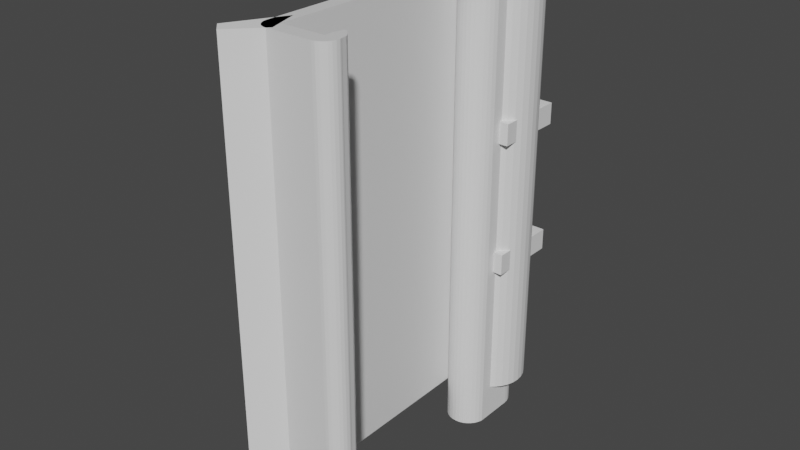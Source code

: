 # Source: Butzkastenverschluss.blend  (saved by Blender 2.82.7; exported with 4.5.12 LTS)
import bpy
from mathutils import Matrix  # noqa: F401  (used for matrix-valued properties, if any)

bpy.ops.wm.read_factory_settings(use_empty=True)
scene = bpy.context.scene
scene.name = 'Scene'

# ---- collections
col_collection = bpy.data.collections.new('Collection'); scene.collection.children.link(col_collection)

# ---- materials (node trees are filled in below, after node groups)
mat_material = bpy.data.materials.new('Material')
mat_material.alpha_threshold = 0.0
mat_material.use_transparent_shadow = False
mat_material.line_color = (0.0, 0.0, 0.0, 1.0)

# ---- material node trees
mat_material.use_nodes = True; mat_material.node_tree.nodes.clear()
_N = mat_material.node_tree.nodes; _L = mat_material.node_tree.links
n0 = _N.new('ShaderNodeOutputMaterial'); n0.name = 'Material Output'; n0.location = (300, 300)
n1 = _N.new('ShaderNodeBsdfPrincipled'); n1.name = 'Principled BSDF'; n1.location = (10, 300)
n1.distribution = 'GGX'
n1.subsurface_method = 'BURLEY'
n1.inputs[2].default_value = 0.4
n1.inputs[3].default_value = 1.45
n1.inputs[27].default_value = (0.0, 0.0, 0.0, 1.0)
n1.inputs[28].default_value = 1.0
_L.new(n1.outputs[0], n0.inputs[0])
n0.is_active_output = True

# ---- world
world_world = bpy.data.worlds.new('World'); scene.world = world_world
world_world.use_nodes = True; world_world.node_tree.nodes.clear()
_N = world_world.node_tree.nodes; _L = world_world.node_tree.links
n0 = _N.new('ShaderNodeOutputWorld'); n0.name = 'World Output'; n0.location = (300, 300)
n1 = _N.new('ShaderNodeBackground'); n1.name = 'Background'; n1.location = (10, 300)
n1.inputs[0].default_value = (0.05088, 0.05088, 0.05088, 1.0)
_L.new(n1.outputs[0], n0.inputs[0])
n0.is_active_output = True
world_world.color = (0.05088, 0.05088, 0.05088)
world_world.use_sun_shadow = False
world_world.sun_shadow_jitter_overblur = 0.0

# ---- meshes
me_cube = bpy.data.meshes.new('Cube')
me_cube.from_pydata([(1.0, 1.0, 1.0), (1.0, 1.0, -1.0), (1.0, -1.219, 1.0), (1.0, -1.219, -1.0), (-1.0, 1.0, 1.0), (-1.0, 1.0, -1.0), (-1.0, -1.219, 1.0), (-1.0, -1.219, -1.0), (-1.0, -1.416, -1.0), (-1.0, -1.416, 1.0), (1.0, -1.416, 1.0), (1.0, -1.416, -1.0), (1.0, -1.554, 1.0), (1.0, -1.554, -1.0), (7.169, -1.416, 1.0), (7.169, -1.416, -1.0), (7.169, -1.554, 1.0), (7.169, -1.554, -1.0), (9.247, -1.416, 1.0), (9.247, -1.416, -1.0), (9.247, -1.416, 1.0), (8.448, -1.284, 1.0), (9.227, -1.404, 1.0), (9.168, -1.39, 1.0), (9.073, -1.343, 1.0), (8.947, -1.327, 1.0), (8.795, -1.312, 1.0), (8.626, -1.297, 1.0), (8.448, -1.284, -1.0), (9.247, -1.416, -1.0), (8.626, -1.297, -1.0), (8.795, -1.312, -1.0), (8.947, -1.327, -1.0), (9.073, -1.343, -1.0), (9.168, -1.39, -1.0), (9.227, -1.404, -1.0), (0.9936, -1.554, -1.0), (-1.0, -1.416, -1.0), (0.55, -1.551, -1.0), (0.1286, -1.54, -1.0), (-0.2494, -1.524, -1.0), (-0.5651, -1.502, -1.0), (2.413, -1.476, -1.0), (-0.95, -1.446, -1.0), (-1.0, -1.416, 1.0), (0.9936, -1.554, 1.0), (-0.95, -1.446, 1.0), (-0.8026, -1.476, 1.0), (-0.5651, -1.502, 1.0), (-0.2494, -1.524, 1.0), (0.1286, -1.54, 1.0), (0.55, -1.551, 1.0), (7.254, -1.554, 1.0), (9.247, -1.416, 1.0), (7.698, -1.551, 1.0), (8.119, -1.54, 1.0), (8.497, -1.524, 1.0), (8.813, -1.502, 1.0), (9.05, -1.476, 1.0), (9.198, -1.446, 1.0), (9.247, -1.416, -1.0), (7.254, -1.554, -1.0), (9.198, -1.446, -1.0), (9.05, -1.476, -1.0), (8.813, -1.502, -1.0), (8.497, -1.524, -1.0), (8.119, -1.54, -1.0), (7.698, -1.551, -1.0), (7.988, -1.254, 1.0), (7.169, -1.416, 1.0), (7.806, -1.247, 1.0), (7.633, -1.249, 1.0), (7.478, -1.261, 1.0), (7.348, -1.281, 1.0), (7.25, -1.31, 1.0), (7.19, -1.344, 1.0), (7.169, -1.416, -1.0), (7.988, -1.254, -1.0), (7.19, -1.344, -1.0), (7.25, -1.31, -1.0), (7.348, -1.281, -1.0), (7.478, -1.261, -1.0), (7.633, -1.249, -1.0), (7.806, -1.247, -1.0)], [], [(0, 4, 6, 2), (6, 7, 8, 9), (7, 6, 4, 5), (5, 1, 3, 7), (1, 0, 2, 3), (5, 4, 0, 1), (16, 17, 61, 52), (7, 3, 11, 8), (2, 6, 9, 10), (3, 2, 10, 11), (8, 11, 13, 36, 38, 39, 40, 41, 42, 43, 37), (13, 12, 45, 36), (10, 9, 44, 46, 47, 48, 49, 50, 51, 45, 12), (10, 12, 16, 14), (17, 15, 19, 60, 62, 63, 64, 65, 66, 67, 61), (12, 13, 17, 16), (11, 10, 14, 15), (13, 11, 15, 17), (14, 16, 52, 54, 55, 56, 57, 58, 59, 53, 18), (19, 18, 53, 60), (19, 15, 76, 78, 79, 80, 81, 82, 83, 77, 28, 30, 31, 32, 33, 34, 35, 29), (18, 19, 29, 20), (14, 18, 20, 22, 23, 24, 25, 26, 27, 21, 68, 70, 71, 72, 73, 74, 75, 69), (20, 29, 35, 22), (22, 35, 34, 23), (23, 34, 33, 24), (24, 33, 32, 25), (25, 32, 31, 26), (26, 31, 30, 27), (27, 30, 28, 21), (15, 14, 69, 76), (36, 45, 51, 38), (38, 51, 50, 39), (39, 50, 49, 40), (40, 49, 48, 41), (41, 48, 47, 42), (42, 47, 46, 43), (43, 46, 44, 37), (52, 61, 67, 54), (54, 67, 66, 55), (55, 66, 65, 56), (56, 65, 64, 57), (57, 64, 63, 58), (58, 63, 62, 59), (59, 62, 60, 53), (9, 8, 37, 44), (68, 77, 83, 70), (70, 83, 82, 71), (71, 82, 81, 72), (72, 81, 80, 73), (73, 80, 79, 74), (74, 79, 78, 75), (75, 78, 76, 69), (77, 68, 21, 28)])
_uv = me_cube.uv_layers.new(name='UVMap')
_uv.uv.foreach_set('vector', [0.625, 0.5, 0.875, 0.5, 0.875, 0.75, 0.625, 0.75, 0.625, 0.0, 0.375, 0.0, 0.375, 0.0, 0.625, 0.0, 0.375, 0.0, 0.625, 0.0, 0.625, 0.25, 0.375, 0.25, 0.125, 0.5, 0.375, 0.5, 0.375, 0.75, 0.125, 0.75, 0.375, 0.5, 0.625, 0.5, 0.625, 0.75, 0.375, 0.75, 0.375, 0.25, 0.625, 0.25, 0.625, 0.5, 0.375, 0.5, 0.625, 0.75, 0.375, 0.75, 0.375, 0.75, 0.625, 0.75, 0.125, 0.75, 0.375, 0.75, 0.375, 0.75, 0.125, 0.75, 0.625, 0.75, 0.875, 0.75, 0.875, 0.75, 0.625, 0.75, 0.375, 0.75, 0.625, 0.75, 0.625, 0.75, 0.375, 0.75, 0.125, 0.75, 0.375, 0.75, 0.375, 0.75, 0.3742, 0.75, 0.3187, 0.75, 0.2661, 0.75, 0.2188, 0.75, 0.1794, 0.75, 0.1497, 0.75, 0.1312, 0.75, 0.125, 0.75, 0.375, 0.75, 0.625, 0.75, 0.625, 0.7508, 0.375, 0.7508, 0.625, 0.75, 0.875, 0.75, 0.875, 0.75, 0.8688, 0.75, 0.8503, 0.75, 0.8206, 0.75, 0.7812, 0.75, 0.7339, 0.75, 0.6813, 0.75, 0.6258, 0.75, 0.625, 0.75, 0.625, 0.75, 0.625, 0.75, 0.625, 0.75, 0.625, 0.75, 0.375, 0.75, 0.375, 0.75, 0.375, 0.75, 0.375, 0.75, 0.375, 0.75, 0.375, 0.75, 0.375, 0.75, 0.375, 0.75, 0.375, 0.75, 0.375, 0.75, 0.375, 0.75, 0.625, 0.75, 0.375, 0.75, 0.375, 0.75, 0.625, 0.75, 0.375, 0.75, 0.625, 0.75, 0.625, 0.75, 0.375, 0.75, 0.375, 0.75, 0.375, 0.75, 0.375, 0.75, 0.375, 0.75, 0.625, 0.75, 0.625, 0.75, 0.625, 0.75, 0.625, 0.75, 0.625, 0.75, 0.625, 0.75, 0.625, 0.75, 0.625, 0.75, 0.625, 0.75, 0.625, 0.75, 0.625, 0.75, 0.375, 0.75, 0.625, 0.75, 0.625, 0.75, 0.375, 0.75, 0.375, 0.75, 0.375, 0.75, 0.375, 0.75, 0.375, 0.75, 0.375, 0.75, 0.375, 0.75, 0.375, 0.75, 0.375, 0.75, 0.375, 0.75, 0.375, 0.75, 0.375, 0.75, 0.375, 0.75, 0.375, 0.75, 0.375, 0.75, 0.375, 0.75, 0.375, 0.75, 0.375, 0.75, 0.375, 0.75, 0.625, 0.75, 0.375, 0.75, 0.375, 0.75, 0.625, 0.75, 0.625, 0.75, 0.625, 0.75, 0.625, 0.75, 0.625, 0.75, 0.625, 0.75, 0.625, 0.75, 0.625, 0.75, 0.625, 0.75, 0.625, 0.75, 0.625, 0.75, 0.625, 0.75, 0.625, 0.75, 0.625, 0.75, 0.625, 0.75, 0.625, 0.75, 0.625, 0.75, 0.625, 0.75, 0.625, 0.75, 0.625, 0.75, 0.375, 0.75, 0.375, 0.75, 0.625, 0.75, 0.625, 0.75, 0.375, 0.75, 0.375, 0.75, 0.625, 0.75, 0.625, 0.75, 0.375, 0.75, 0.375, 0.75, 0.625, 0.75, 0.625, 0.75, 0.375, 0.75, 0.375, 0.75, 0.625, 0.75, 0.625, 0.75, 0.375, 0.75, 0.375, 0.75, 0.625, 0.75, 0.625, 0.75, 0.375, 0.75, 0.375, 0.75, 0.625, 0.75, 0.625, 0.75, 0.375, 0.75, 0.375, 0.75, 0.625, 0.75, 0.375, 0.75, 0.625, 0.75, 0.625, 0.75, 0.375, 0.75, 0.375, 0.7508, 0.625, 0.7508, 0.625, 0.8063, 0.375, 0.8063, 0.375, 0.8063, 0.625, 0.8063, 0.625, 0.8589, 0.375, 0.8589, 0.375, 0.8589, 0.625, 0.8589, 0.625, 0.9062, 0.375, 0.9062, 0.375, 0.9062, 0.625, 0.9062, 0.625, 1.0, 0.375, 1.0, 0.375, 0.0, 0.625, 0.0, 0.625, 0.0, 0.375, 0.0, 0.375, 0.0, 0.625, 0.0, 0.625, 0.0, 0.375, 0.0, 0.375, 0.0, 0.625, 0.0, 0.625, 0.0, 0.375, 0.0, 0.625, 0.75, 0.375, 0.75, 0.375, 0.75, 0.625, 0.75, 0.625, 0.75, 0.375, 0.75, 0.375, 0.75, 0.625, 0.75, 0.625, 0.75, 0.375, 0.75, 0.375, 0.75, 0.625, 0.75, 0.625, 0.75, 0.375, 0.75, 0.375, 0.75, 0.625, 0.75, 0.625, 0.75, 0.375, 0.75, 0.375, 0.75, 0.625, 0.75, 0.625, 0.75, 0.375, 0.75, 0.375, 0.75, 0.625, 0.75, 0.625, 0.75, 0.375, 0.75, 0.375, 0.75, 0.625, 0.75, 0.625, 0.0, 0.375, 0.0, 0.375, 0.0, 0.625, 0.0, 0.625, 0.75, 0.375, 0.75, 0.375, 0.75, 0.625, 0.75, 0.625, 0.75, 0.375, 0.75, 0.375, 0.75, 0.625, 0.75, 0.625, 0.75, 0.375, 0.75, 0.375, 0.75, 0.625, 0.75, 0.625, 0.75, 0.375, 0.75, 0.375, 0.75, 0.625, 0.75, 0.625, 0.75, 0.375, 0.75, 0.375, 0.75, 0.625, 0.75, 0.625, 0.75, 0.375, 0.75, 0.375, 0.75, 0.625, 0.75, 0.625, 0.75, 0.375, 0.75, 0.375, 0.75, 0.625, 0.75, 0.375, 0.75, 0.625, 0.75, 0.625, 0.75, 0.375, 0.75])
me_cube.materials.append(mat_material)
me_cube.use_remesh_preserve_volume = False
me_cube.use_remesh_preserve_attributes = False
me_cube.use_mirror_vertex_groups = False
me_cube.update()
me_cylinder = bpy.data.meshes.new('Cylinder')
me_cylinder.from_pydata([(0.0, 100.0, -100.0), (0.0, 100.0, 100.0), (19.51, 98.08, -100.0), (19.51, 98.08, 100.0), (38.27, 92.39, -100.0), (38.27, 92.39, 100.0), (55.56, 83.15, -100.0), (55.56, 83.15, 100.0), (70.71, 70.71, -100.0), (70.71, 70.71, 100.0), (83.15, 55.56, -100.0), (83.15, 55.56, 100.0), (92.39, 38.27, -100.0), (92.39, 38.27, 100.0), (98.08, 19.51, -100.0), (98.08, 19.51, 100.0), (100.0, 7.55e-06, -100.0), (100.0, 7.55e-06, 100.0), (98.08, -19.51, -100.0), (98.08, -19.51, 100.0), (92.39, -38.27, -100.0), (92.39, -38.27, 100.0), (83.15, -55.56, -100.0), (83.15, -55.56, 100.0), (70.71, -70.71, -100.0), (70.71, -70.71, 100.0), (55.56, -83.15, -100.0), (55.56, -83.15, 100.0), (38.27, -92.39, -100.0), (38.27, -92.39, 100.0), (19.51, -98.08, -100.0), (19.51, -98.08, 100.0), (-3.258e-05, -100.0, -100.0), (-3.258e-05, -100.0, 100.0), (-19.51, -98.08, -100.0), (-19.51, -98.08, 100.0), (-38.27, -92.39, -100.0), (-38.27, -92.39, 100.0), (-55.56, -83.15, -100.0), (-55.56, -83.15, 100.0), (-70.71, -70.71, -100.0), (-70.71, -70.71, 100.0), (-83.15, -55.56, -100.0), (-83.15, -55.56, 100.0), (-92.39, -38.27, -100.0), (-92.39, -38.27, 100.0), (-98.08, -19.51, -100.0), (-98.08, -19.51, 100.0), (-100.0, 9.656e-05, -100.0), (-100.0, 9.656e-05, 100.0), (-98.08, 19.51, -100.0), (-98.08, 19.51, 100.0), (-92.39, 38.27, -100.0), (-92.39, 38.27, 100.0), (-83.15, 55.56, -100.0), (-83.15, 55.56, 100.0), (-70.71, 70.71, -100.0), (-70.71, 70.71, 100.0), (-55.56, 83.15, -100.0), (-55.56, 83.15, 100.0), (-38.27, 92.39, -100.0), (-38.27, 92.39, 100.0), (-19.51, 98.08, -100.0), (-19.51, 98.08, 100.0)], [], [(0, 1, 3, 2), (2, 3, 5, 4), (4, 5, 7, 6), (6, 7, 9, 8), (8, 9, 11, 10), (10, 11, 13, 12), (12, 13, 15, 14), (14, 15, 17, 16), (16, 17, 19, 18), (18, 19, 21, 20), (20, 21, 23, 22), (22, 23, 25, 24), (24, 25, 27, 26), (26, 27, 29, 28), (28, 29, 31, 30), (30, 31, 33, 32), (32, 33, 35, 34), (34, 35, 37, 36), (36, 37, 39, 38), (38, 39, 41, 40), (40, 41, 43, 42), (42, 43, 45, 44), (44, 45, 47, 46), (46, 47, 49, 48), (48, 49, 51, 50), (50, 51, 53, 52), (52, 53, 55, 54), (54, 55, 57, 56), (56, 57, 59, 58), (58, 59, 61, 60), (3, 1, 63, 61, 59, 57, 55, 53, 51, 49, 47, 45, 43, 41, 39, 37, 35, 33, 31, 29, 27, 25, 23, 21, 19, 17, 15, 13, 11, 9, 7, 5), (60, 61, 63, 62), (62, 63, 1, 0), (0, 2, 4, 6, 8, 10, 12, 14, 16, 18, 20, 22, 24, 26, 28, 30, 32, 34, 36, 38, 40, 42, 44, 46, 48, 50, 52, 54, 56, 58, 60, 62)])
_uv = me_cylinder.uv_layers.new(name='UVMap')
_uv.uv.foreach_set('vector', [1.0, 0.5, 1.0, 1.0, 0.9688, 1.0, 0.9688, 0.5, 0.9688, 0.5, 0.9688, 1.0, 0.9375, 1.0, 0.9375, 0.5, 0.9375, 0.5, 0.9375, 1.0, 0.9062, 1.0, 0.9062, 0.5, 0.9062, 0.5, 0.9062, 1.0, 0.875, 1.0, 0.875, 0.5, 0.875, 0.5, 0.875, 1.0, 0.8438, 1.0, 0.8438, 0.5, 0.8438, 0.5, 0.8438, 1.0, 0.8125, 1.0, 0.8125, 0.5, 0.8125, 0.5, 0.8125, 1.0, 0.7812, 1.0, 0.7812, 0.5, 0.7812, 0.5, 0.7812, 1.0, 0.75, 1.0, 0.75, 0.5, 0.75, 0.5, 0.75, 1.0, 0.7188, 1.0, 0.7188, 0.5, 0.7188, 0.5, 0.7188, 1.0, 0.6875, 1.0, 0.6875, 0.5, 0.6875, 0.5, 0.6875, 1.0, 0.6562, 1.0, 0.6562, 0.5, 0.6562, 0.5, 0.6562, 1.0, 0.625, 1.0, 0.625, 0.5, 0.625, 0.5, 0.625, 1.0, 0.5938, 1.0, 0.5938, 0.5, 0.5938, 0.5, 0.5938, 1.0, 0.5625, 1.0, 0.5625, 0.5, 0.5625, 0.5, 0.5625, 1.0, 0.5312, 1.0, 0.5312, 0.5, 0.5312, 0.5, 0.5312, 1.0, 0.5, 1.0, 0.5, 0.5, 0.5, 0.5, 0.5, 1.0, 0.4688, 1.0, 0.4688, 0.5, 0.4688, 0.5, 0.4688, 1.0, 0.4375, 1.0, 0.4375, 0.5, 0.4375, 0.5, 0.4375, 1.0, 0.4062, 1.0, 0.4062, 0.5, 0.4062, 0.5, 0.4062, 1.0, 0.375, 1.0, 0.375, 0.5, 0.375, 0.5, 0.375, 1.0, 0.3438, 1.0, 0.3438, 0.5, 0.3438, 0.5, 0.3438, 1.0, 0.3125, 1.0, 0.3125, 0.5, 0.3125, 0.5, 0.3125, 1.0, 0.2812, 1.0, 0.2812, 0.5, 0.2812, 0.5, 0.2812, 1.0, 0.25, 1.0, 0.25, 0.5, 0.25, 0.5, 0.25, 1.0, 0.2188, 1.0, 0.2188, 0.5, 0.2188, 0.5, 0.2188, 1.0, 0.1875, 1.0, 0.1875, 0.5, 0.1875, 0.5, 0.1875, 1.0, 0.1562, 1.0, 0.1562, 0.5, 0.1562, 0.5, 0.1562, 1.0, 0.125, 1.0, 0.125, 0.5, 0.125, 0.5, 0.125, 1.0, 0.09375, 1.0, 0.09375, 0.5, 0.09375, 0.5, 0.09375, 1.0, 0.0625, 1.0, 0.0625, 0.5, 0.2968, 0.4854, 0.25, 0.49, 0.2032, 0.4854, 0.1582, 0.4717, 0.1167, 0.4496, 0.08029, 0.4197, 0.05045, 0.3833, 0.02827, 0.3418, 0.01461, 0.2968, 0.01, 0.25, 0.01461, 0.2032, 0.02827, 0.1582, 0.05045, 0.1167, 0.08029, 0.08029, 0.1167, 0.05045, 0.1582, 0.02827, 0.2032, 0.01461, 0.25, 0.01, 0.2968, 0.01461, 0.3418, 0.02827, 0.3833, 0.05045, 0.4197, 0.08029, 0.4496, 0.1167, 0.4717, 0.1582, 0.4854, 0.2032, 0.49, 0.25, 0.4854, 0.2968, 0.4717, 0.3418, 0.4496, 0.3833, 0.4197, 0.4197, 0.3833, 0.4496, 0.3418, 0.4717, 0.0625, 0.5, 0.0625, 1.0, 0.03125, 1.0, 0.03125, 0.5, 0.03125, 0.5, 0.03125, 1.0, 0.0, 1.0, 0.0, 0.5, 0.75, 0.49, 0.7968, 0.4854, 0.8418, 0.4717, 0.8833, 0.4496, 0.9197, 0.4197, 0.9496, 0.3833, 0.9717, 0.3418, 0.9854, 0.2968, 0.99, 0.25, 0.9854, 0.2032, 0.9717, 0.1582, 0.9496, 0.1167, 0.9197, 0.08029, 0.8833, 0.05045, 0.8418, 0.02827, 0.7968, 0.01461, 0.75, 0.01, 0.7032, 0.01461, 0.6582, 0.02827, 0.6167, 0.05045, 0.5803, 0.08029, 0.5504, 0.1167, 0.5283, 0.1582, 0.5146, 0.2032, 0.51, 0.25, 0.5146, 0.2968, 0.5283, 0.3418, 0.5504, 0.3833, 0.5803, 0.4197, 0.6167, 0.4496, 0.6582, 0.4717, 0.7032, 0.4854])
me_cylinder.use_remesh_fix_poles = True
me_cylinder.use_remesh_preserve_attributes = False
me_cylinder.use_mirror_vertex_groups = False
me_cylinder.update()
me_cube_001 = bpy.data.meshes.new('Cube.001')
me_cube_001.from_pydata([(-100.0, -100.0, -100.0), (-100.0, -100.0, 100.0), (-100.0, 100.0, -100.0), (-100.0, 100.0, 100.0), (100.0, -100.0, -100.0), (100.0, -100.0, 100.0), (100.0, 100.0, -100.0), (100.0, 100.0, 100.0)], [], [(0, 1, 3, 2), (2, 3, 7, 6), (6, 7, 5, 4), (4, 5, 1, 0), (2, 6, 4, 0), (7, 3, 1, 5)])
_uv = me_cube_001.uv_layers.new(name='UVMap')
_uv.uv.foreach_set('vector', [0.375, 0.0, 0.625, 0.0, 0.625, 0.25, 0.375, 0.25, 0.375, 0.25, 0.625, 0.25, 0.625, 0.5, 0.375, 0.5, 0.375, 0.5, 0.625, 0.5, 0.625, 0.75, 0.375, 0.75, 0.375, 0.75, 0.625, 0.75, 0.625, 1.0, 0.375, 1.0, 0.125, 0.5, 0.375, 0.5, 0.375, 0.75, 0.125, 0.75, 0.625, 0.5, 0.875, 0.5, 0.875, 0.75, 0.625, 0.75])
me_cube_001.use_remesh_fix_poles = True
me_cube_001.use_remesh_preserve_attributes = False
me_cube_001.use_mirror_vertex_groups = False
me_cube_001.update()
me_cube_002 = bpy.data.meshes.new('Cube.002')
me_cube_002.from_pydata([(-100.0, -100.0, -100.0), (-100.0, -100.0, 100.0), (-100.0, 100.0, -100.0), (-100.0, 100.0, 100.0), (100.0, -100.0, -100.0), (100.0, -100.0, 100.0), (100.0, 100.0, -100.0), (100.0, 100.0, 100.0)], [], [(0, 1, 3, 2), (2, 3, 7, 6), (6, 7, 5, 4), (4, 5, 1, 0), (2, 6, 4, 0), (7, 3, 1, 5)])
_uv = me_cube_002.uv_layers.new(name='UVMap')
_uv.uv.foreach_set('vector', [0.375, 0.0, 0.625, 0.0, 0.625, 0.25, 0.375, 0.25, 0.375, 0.25, 0.625, 0.25, 0.625, 0.5, 0.375, 0.5, 0.375, 0.5, 0.625, 0.5, 0.625, 0.75, 0.375, 0.75, 0.375, 0.75, 0.625, 0.75, 0.625, 1.0, 0.375, 1.0, 0.125, 0.5, 0.375, 0.5, 0.375, 0.75, 0.125, 0.75, 0.625, 0.5, 0.875, 0.5, 0.875, 0.75, 0.625, 0.75])
me_cube_002.use_remesh_fix_poles = True
me_cube_002.use_remesh_preserve_attributes = False
me_cube_002.use_mirror_vertex_groups = False
me_cube_002.update()
me_cube_003 = bpy.data.meshes.new('Cube.003')
me_cube_003.from_pydata([(-100.0, -100.0, -100.0), (-100.0, -100.0, 100.0), (160.6, 270.4, -100.0), (160.6, 270.4, 100.0), (100.0, -100.0, -100.0), (100.0, -100.0, 100.0), (321.7, 311.2, -100.0), (321.7, 311.2, 100.0), (-460.8, 100.0, -100.0), (-460.8, -100.0, -100.0), (-460.8, -100.0, 100.0), (-460.8, 100.0, 100.0)], [], [(3, 2, 8, 11), (2, 3, 7, 6), (6, 7, 5, 4), (4, 5, 1, 0), (2, 6, 4, 0), (7, 3, 1, 5), (9, 10, 11, 8), (0, 1, 10, 9), (1, 3, 11, 10), (2, 0, 9, 8)])
_uv = me_cube_003.uv_layers.new(name='UVMap')
_uv.uv.foreach_set('vector', [0.625, 0.25, 0.375, 0.25, 0.375, 0.25, 0.625, 0.25, 0.375, 0.25, 0.625, 0.25, 0.625, 0.5, 0.375, 0.5, 0.375, 0.5, 0.625, 0.5, 0.625, 0.75, 0.375, 0.75, 0.375, 0.75, 0.625, 0.75, 0.625, 1.0, 0.375, 1.0, 0.125, 0.5, 0.375, 0.5, 0.375, 0.75, 0.125, 0.75, 0.625, 0.5, 0.875, 0.5, 0.875, 0.75, 0.625, 0.75, 0.375, 0.0, 0.625, 0.0, 0.625, 0.25, 0.375, 0.25, 0.375, 1.0, 0.625, 1.0, 0.625, 1.0, 0.375, 1.0, 0.875, 0.75, 0.875, 0.5, 0.875, 0.5, 0.875, 0.75, 0.125, 0.5, 0.125, 0.75, 0.125, 0.75, 0.125, 0.5])
me_cube_003.use_remesh_fix_poles = True
me_cube_003.use_remesh_preserve_attributes = False
me_cube_003.use_mirror_vertex_groups = False
me_cube_003.update()
me_cylinder_002 = bpy.data.meshes.new('Cylinder.002')
me_cylinder_002.from_pydata([(0.0, 100.0, -100.0), (0.0, 100.0, 100.0), (19.51, 98.08, -100.0), (19.51, 98.08, 100.0), (38.27, 92.39, -100.0), (38.27, 92.39, 100.0), (55.56, 83.15, -100.0), (55.56, 83.15, 100.0), (70.71, 70.71, -100.0), (70.71, 70.71, 100.0), (83.15, 55.56, -100.0), (83.15, 55.56, 100.0), (92.39, 38.27, -100.0), (92.39, 38.27, 100.0), (98.08, 19.51, -100.0), (98.08, 19.51, 100.0), (100.0, 7.55e-06, -100.0), (100.0, 7.55e-06, 100.0), (98.08, -190.4, -100.0), (98.08, -190.4, 100.0), (92.39, -209.2, -100.0), (92.39, -209.2, 100.0), (83.15, -226.5, -100.0), (83.15, -226.5, 100.0), (70.71, -241.6, -100.0), (70.71, -241.6, 100.0), (55.56, -254.1, -100.0), (55.56, -254.1, 100.0), (38.27, -263.3, -100.0), (38.27, -263.3, 100.0), (19.51, -269.0, -100.0), (19.51, -269.0, 100.0), (-3.258e-05, -270.9, -100.0), (-3.258e-05, -270.9, 100.0), (-19.51, -269.0, -100.0), (-19.51, -269.0, 100.0), (-38.27, -263.3, -100.0), (-38.27, -263.3, 100.0), (-55.56, -254.1, -100.0), (-55.56, -254.1, 100.0), (-70.71, -241.6, -100.0), (-70.71, -241.6, 100.0), (-83.15, -226.5, -100.0), (-83.15, -226.5, 100.0), (-92.39, -209.2, -100.0), (-92.39, -209.2, 100.0), (-98.08, -190.4, -100.0), (-98.08, -190.4, 100.0), (-100.0, 9.656e-05, -100.0), (-100.0, 9.656e-05, 100.0), (-98.08, 19.51, -100.0), (-98.08, 19.51, 100.0), (-92.39, 38.27, -100.0), (-92.39, 38.27, 100.0), (-83.15, 55.56, -100.0), (-83.15, 55.56, 100.0), (-70.71, 70.71, -100.0), (-70.71, 70.71, 100.0), (-55.56, 83.15, -100.0), (-55.56, 83.15, 100.0), (-38.27, 92.39, -100.0), (-38.27, 92.39, 100.0), (-19.51, 98.08, -100.0), (-19.51, 98.08, 100.0)], [], [(0, 1, 3, 2), (2, 3, 5, 4), (4, 5, 7, 6), (6, 7, 9, 8), (8, 9, 11, 10), (10, 11, 13, 12), (12, 13, 15, 14), (14, 15, 17, 16), (16, 17, 19, 18), (18, 19, 21, 20), (20, 21, 23, 22), (22, 23, 25, 24), (24, 25, 27, 26), (26, 27, 29, 28), (28, 29, 31, 30), (30, 31, 33, 32), (32, 33, 35, 34), (34, 35, 37, 36), (36, 37, 39, 38), (38, 39, 41, 40), (40, 41, 43, 42), (42, 43, 45, 44), (44, 45, 47, 46), (46, 47, 49, 48), (48, 49, 51, 50), (50, 51, 53, 52), (52, 53, 55, 54), (54, 55, 57, 56), (56, 57, 59, 58), (58, 59, 61, 60), (3, 1, 63, 61, 59, 57, 55, 53, 51, 49, 47, 45, 43, 41, 39, 37, 35, 33, 31, 29, 27, 25, 23, 21, 19, 17, 15, 13, 11, 9, 7, 5), (60, 61, 63, 62), (62, 63, 1, 0), (0, 2, 4, 6, 8, 10, 12, 14, 16, 18, 20, 22, 24, 26, 28, 30, 32, 34, 36, 38, 40, 42, 44, 46, 48, 50, 52, 54, 56, 58, 60, 62)])
_uv = me_cylinder_002.uv_layers.new(name='UVMap')
_uv.uv.foreach_set('vector', [1.0, 0.5, 1.0, 1.0, 0.9688, 1.0, 0.9688, 0.5, 0.9688, 0.5, 0.9688, 1.0, 0.9375, 1.0, 0.9375, 0.5, 0.9375, 0.5, 0.9375, 1.0, 0.9062, 1.0, 0.9062, 0.5, 0.9062, 0.5, 0.9062, 1.0, 0.875, 1.0, 0.875, 0.5, 0.875, 0.5, 0.875, 1.0, 0.8438, 1.0, 0.8438, 0.5, 0.8438, 0.5, 0.8438, 1.0, 0.8125, 1.0, 0.8125, 0.5, 0.8125, 0.5, 0.8125, 1.0, 0.7812, 1.0, 0.7812, 0.5, 0.7812, 0.5, 0.7812, 1.0, 0.75, 1.0, 0.75, 0.5, 0.75, 0.5, 0.75, 1.0, 0.7188, 1.0, 0.7188, 0.5, 0.7188, 0.5, 0.7188, 1.0, 0.6875, 1.0, 0.6875, 0.5, 0.6875, 0.5, 0.6875, 1.0, 0.6562, 1.0, 0.6562, 0.5, 0.6562, 0.5, 0.6562, 1.0, 0.625, 1.0, 0.625, 0.5, 0.625, 0.5, 0.625, 1.0, 0.5938, 1.0, 0.5938, 0.5, 0.5938, 0.5, 0.5938, 1.0, 0.5625, 1.0, 0.5625, 0.5, 0.5625, 0.5, 0.5625, 1.0, 0.5312, 1.0, 0.5312, 0.5, 0.5312, 0.5, 0.5312, 1.0, 0.5, 1.0, 0.5, 0.5, 0.5, 0.5, 0.5, 1.0, 0.4688, 1.0, 0.4688, 0.5, 0.4688, 0.5, 0.4688, 1.0, 0.4375, 1.0, 0.4375, 0.5, 0.4375, 0.5, 0.4375, 1.0, 0.4062, 1.0, 0.4062, 0.5, 0.4062, 0.5, 0.4062, 1.0, 0.375, 1.0, 0.375, 0.5, 0.375, 0.5, 0.375, 1.0, 0.3438, 1.0, 0.3438, 0.5, 0.3438, 0.5, 0.3438, 1.0, 0.3125, 1.0, 0.3125, 0.5, 0.3125, 0.5, 0.3125, 1.0, 0.2812, 1.0, 0.2812, 0.5, 0.2812, 0.5, 0.2812, 1.0, 0.25, 1.0, 0.25, 0.5, 0.25, 0.5, 0.25, 1.0, 0.2188, 1.0, 0.2188, 0.5, 0.2188, 0.5, 0.2188, 1.0, 0.1875, 1.0, 0.1875, 0.5, 0.1875, 0.5, 0.1875, 1.0, 0.1562, 1.0, 0.1562, 0.5, 0.1562, 0.5, 0.1562, 1.0, 0.125, 1.0, 0.125, 0.5, 0.125, 0.5, 0.125, 1.0, 0.09375, 1.0, 0.09375, 0.5, 0.09375, 0.5, 0.09375, 1.0, 0.0625, 1.0, 0.0625, 0.5, 0.2968, 0.4854, 0.25, 0.49, 0.2032, 0.4854, 0.1582, 0.4717, 0.1167, 0.4496, 0.08029, 0.4197, 0.05045, 0.3833, 0.02827, 0.3418, 0.01461, 0.2968, 0.01, 0.25, 0.01461, 0.2032, 0.02827, 0.1582, 0.05045, 0.1167, 0.08029, 0.08029, 0.1167, 0.05045, 0.1582, 0.02827, 0.2032, 0.01461, 0.25, 0.01, 0.2968, 0.01461, 0.3418, 0.02827, 0.3833, 0.05045, 0.4197, 0.08029, 0.4496, 0.1167, 0.4717, 0.1582, 0.4854, 0.2032, 0.49, 0.25, 0.4854, 0.2968, 0.4717, 0.3418, 0.4496, 0.3833, 0.4197, 0.4197, 0.3833, 0.4496, 0.3418, 0.4717, 0.0625, 0.5, 0.0625, 1.0, 0.03125, 1.0, 0.03125, 0.5, 0.03125, 0.5, 0.03125, 1.0, 0.0, 1.0, 0.0, 0.5, 0.75, 0.49, 0.7968, 0.4854, 0.8418, 0.4717, 0.8833, 0.4496, 0.9197, 0.4197, 0.9496, 0.3833, 0.9717, 0.3418, 0.9854, 0.2968, 0.99, 0.25, 0.9854, 0.2032, 0.9717, 0.1582, 0.9496, 0.1167, 0.9197, 0.08029, 0.8833, 0.05045, 0.8418, 0.02827, 0.7968, 0.01461, 0.75, 0.01, 0.7032, 0.01461, 0.6582, 0.02827, 0.6167, 0.05045, 0.5803, 0.08029, 0.5504, 0.1167, 0.5283, 0.1582, 0.5146, 0.2032, 0.51, 0.25, 0.5146, 0.2968, 0.5283, 0.3418, 0.5504, 0.3833, 0.5803, 0.4197, 0.6167, 0.4496, 0.6582, 0.4717, 0.7032, 0.4854])
me_cylinder_002.use_remesh_fix_poles = True
me_cylinder_002.use_remesh_preserve_attributes = False
me_cylinder_002.use_mirror_vertex_groups = False
me_cylinder_002.update()

# ---- objects
ob_cube = bpy.data.objects.new('Cube', me_cube)
ob_cylinder = bpy.data.objects.new('Cylinder', me_cylinder)
ob_cube_001 = bpy.data.objects.new('Cube.001', me_cube_001)
ob_cube_002 = bpy.data.objects.new('Cube.002', me_cube_002)
ob_cube_003 = bpy.data.objects.new('Cube.003', me_cube_003)
ob_cylinder_001 = bpy.data.objects.new('Cylinder.001', me_cylinder_002)

# ---- transforms, parenting, visibility, modifiers, constraints
ob_cube.location = (0.0, 0.0, 0.0)
ob_cube.scale = (0.1, 1.5, 3.0)
ob_cube.lock_rotations_4d = False
ob_cube.empty_display_type = 'ARROWS'
ob_cube.lineart.crease_threshold = 0.0
ob_cylinder.location = (0.4, 1.49, 0.0)
ob_cylinder.scale = (0.005, 0.005, 0.03)
ob_cylinder.lineart.crease_threshold = 0.0
_m = ob_cylinder.modifiers.new('Boolean', 'BOOLEAN')
_m.object = ob_cylinder_001
_m.solver = 'FAST'
_m = ob_cylinder.modifiers.new('Boolean.002', 'BOOLEAN')
_m.object = ob_cube_001
_m.solver = 'FAST'
_m = ob_cylinder.modifiers.new('Boolean.001', 'BOOLEAN')
_m.object = ob_cube_002
_m.solver = 'FAST'
ob_cube_001.location = (0.3289, 1.539, 0.9451)
ob_cube_001.scale = (0.005, 0.005, 0.0015)
ob_cube_001.lineart.crease_threshold = 0.0
ob_cube_002.location = (0.3289, 1.539, -0.9375)
ob_cube_002.scale = (0.005, 0.005, 0.0015)
ob_cube_002.lineart.crease_threshold = 0.0
ob_cube_003.location = (0.0, -2.284, 0.0)
ob_cube_003.rotation_euler = (0.0, -0.0, 0.8095)
ob_cube_003.scale = (0.001, 0.001, 0.03)
ob_cube_003.lineart.crease_threshold = 0.0
ob_cylinder_001.location = (0.4, 1.49, 0.0)
ob_cylinder_001.scale = (0.003, 0.003, 0.035)
ob_cylinder_001.lineart.crease_threshold = 0.0

# ---- collection membership
col_collection.objects.link(ob_cube)
col_collection.objects.link(ob_cylinder)
col_collection.objects.link(ob_cube_001)
col_collection.objects.link(ob_cube_002)
col_collection.objects.link(ob_cube_003)
col_collection.objects.link(ob_cylinder_001)

# ---- scene / render settings (as saved in the file)
scene.frame_start = 1; scene.frame_end = 250; scene.frame_set(5)
scene.render.engine = 'BLENDER_EEVEE_NEXT'
scene.cycles.use_denoising = False
scene.cycles.samples = 128
scene.cycles.sampling_pattern = 'TABULATED_SOBOL'
scene.cycles.use_adaptive_sampling = False
scene.cycles.use_light_tree = False
scene.view_settings.view_transform = 'Filmic'
scene.unit_settings.scale_length = 0.01
bpy.context.view_layer.update()

# ---- added for rendering (the .blend has no active camera and no usable light): camera, sun
cam_auto = bpy.data.cameras.new('AutoCamera')
cam_auto.lens = 50.0
cam_auto.sensor_width = 36.0
cam_auto.clip_end = 1000.0
ob_auto_camera = bpy.data.objects.new('AutoCamera', cam_auto)
scene.collection.objects.link(ob_auto_camera)
ob_auto_camera.location = (8.1219, -9.84133, 6.34491)
ob_auto_camera.rotation_euler = (1.09748, -7.21219e-08, 0.694738)
scene.camera = ob_auto_camera
light_auto_sun = bpy.data.lights.new('AutoSun', 'SUN')
light_auto_sun.energy = 3.0
light_auto_sun.angle = 0.0523599
ob_auto_sun = bpy.data.objects.new('AutoSun', light_auto_sun)
scene.collection.objects.link(ob_auto_sun)
ob_auto_sun.rotation_euler = (0.872665, 0.174533, 0.523599)
bpy.context.view_layer.update()
